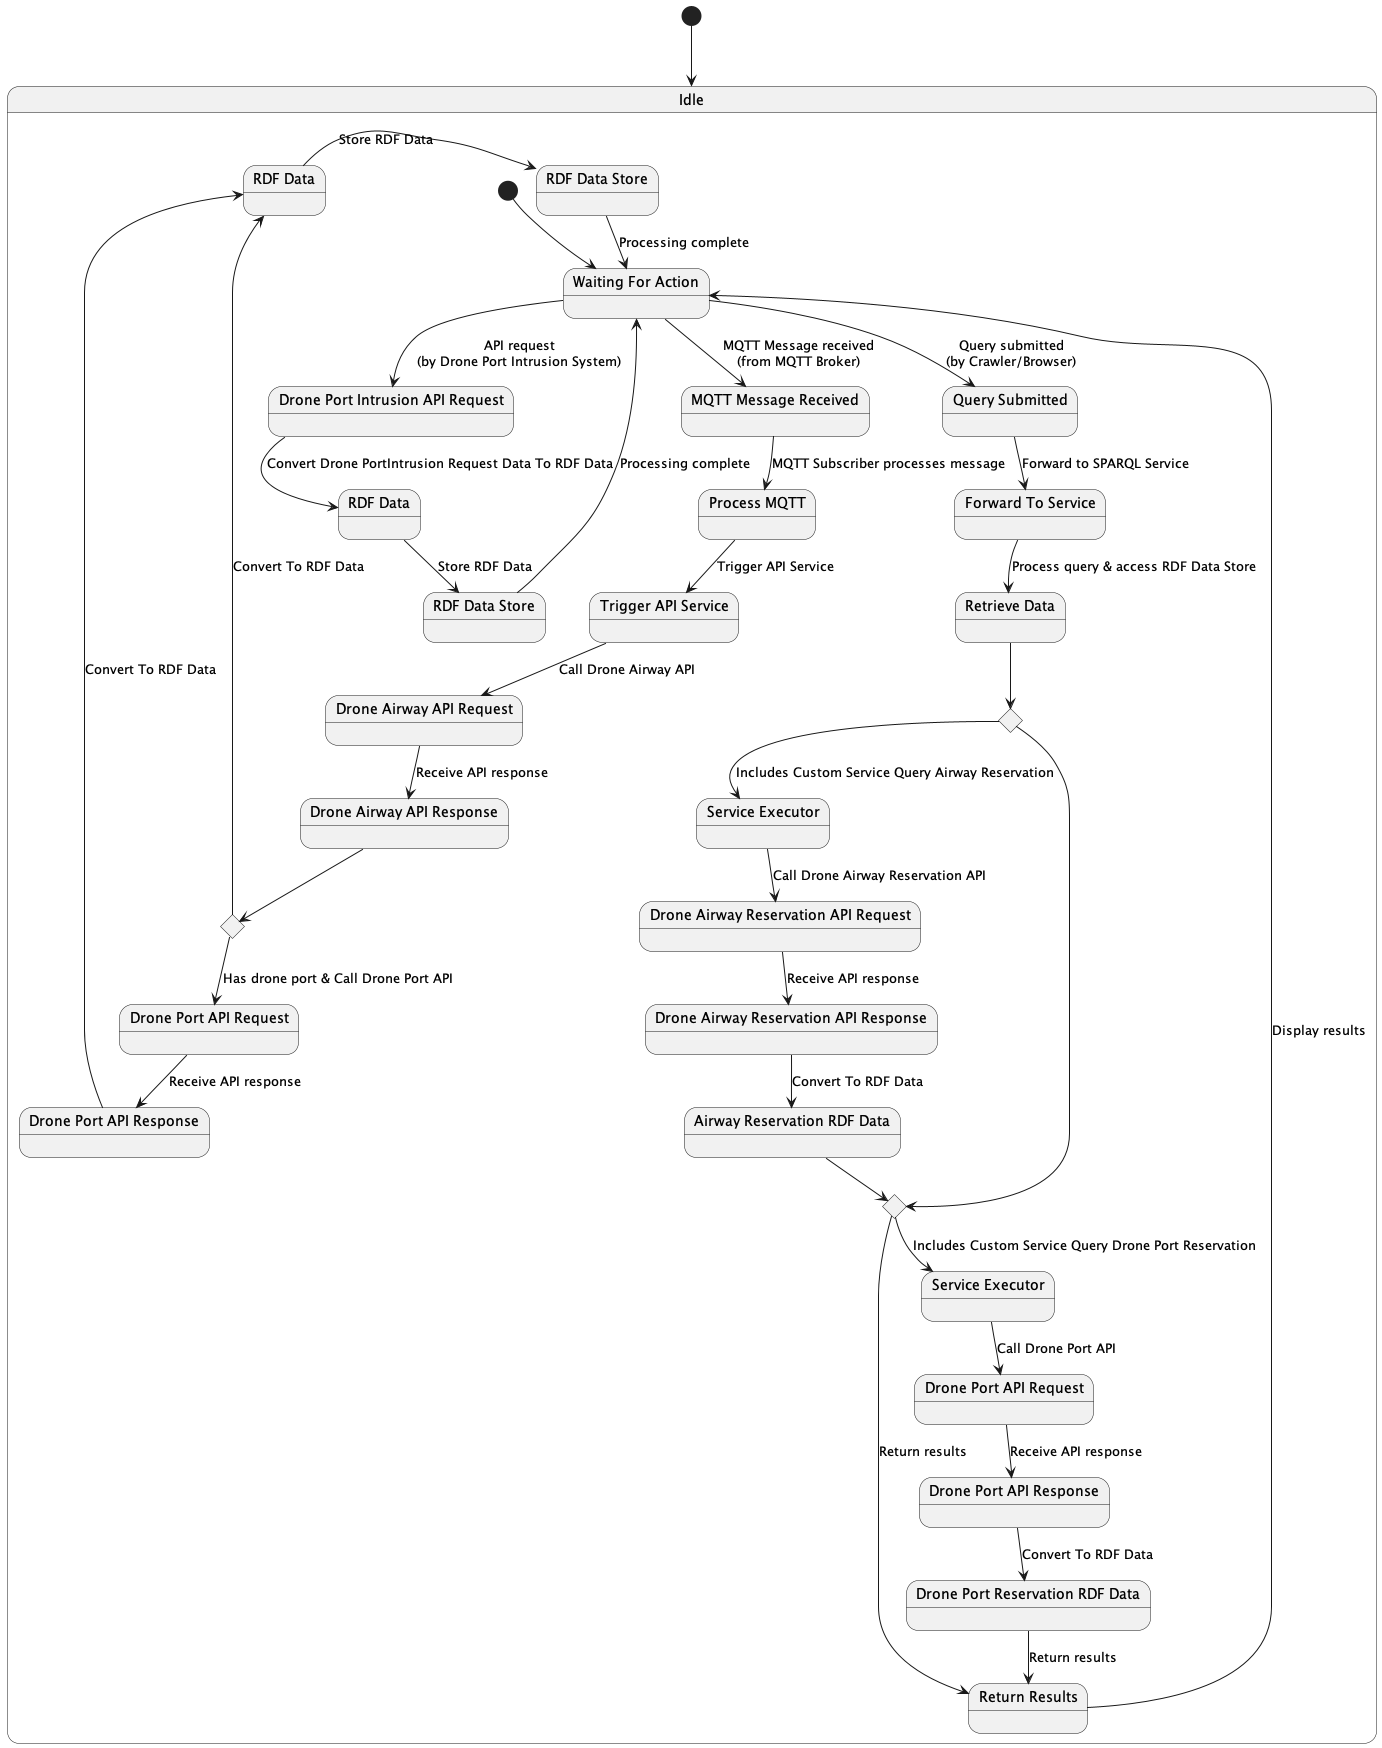

The diagram above was rendered by PlantUML. Its source (embedded in the PNG):
@startuml
[*] --> Idle

state "Idle" as Idle {
    state "Waiting For Action" as WaitingForAction

    [*] --> WaitingForAction

    ' Flow of SPARQL Query Processing
    state "Query Submitted" as QuerySubmitted
    state "Forward To Service" as ForwardToService
    state "Retrieve Data" as RetrieveData
    state "Includes Custom Service Query Airway Reservation" as IncludesCustomServiceQueryAirwayReservation <<choice>>
    state "Service Executor" as DroneAirwayReservationServiceExecutor
    state "Drone Airway Reservation API Request" as DroneAirwayReservationAPIRequest
    state "Drone Airway Reservation API Response" as DroneAirwayReservationAPIResponse
    state "Airway Reservation RDF Data" as AirwayReservationRDFData
    state "Includes Custom Service Query Drone Port Reservation" as IncludesCustomServiceQueryDronePortReservation <<choice>>
    state "Service Executor" as DronePortReservationServiceExecutor
    state "Drone Port API Request" as DronePortReservationAPIRequest
    state "Drone Port API Response" as DronePortReservationAPIResponse
    state "Drone Port Reservation RDF Data" as DronePortReservationRDFData
    state "Return Results" as ReturnResults

    WaitingForAction --> QuerySubmitted : Query submitted\n(by Crawler/Browser)
    QuerySubmitted --> ForwardToService : Forward to SPARQL Service
    ForwardToService --> RetrieveData : Process query & access RDF Data Store
    RetrieveData --> IncludesCustomServiceQueryAirwayReservation
    IncludesCustomServiceQueryAirwayReservation --> DroneAirwayReservationServiceExecutor : Includes Custom Service Query Airway Reservation
    DroneAirwayReservationServiceExecutor --> DroneAirwayReservationAPIRequest : Call Drone Airway Reservation API
    DroneAirwayReservationAPIRequest --> DroneAirwayReservationAPIResponse : Receive API response
    DroneAirwayReservationAPIResponse --> AirwayReservationRDFData : Convert To RDF Data
    IncludesCustomServiceQueryAirwayReservation --> IncludesCustomServiceQueryDronePortReservation
    AirwayReservationRDFData --> IncludesCustomServiceQueryDronePortReservation
    IncludesCustomServiceQueryDronePortReservation --> DronePortReservationServiceExecutor : Includes Custom Service Query Drone Port Reservation
    DronePortReservationServiceExecutor --> DronePortReservationAPIRequest : Call Drone Port API
    DronePortReservationAPIRequest --> DronePortReservationAPIResponse : Receive API response
    DronePortReservationAPIResponse --> DronePortReservationRDFData : Convert To RDF Data
    DronePortReservationRDFData --> ReturnResults : Return results
    IncludesCustomServiceQueryDronePortReservation --> ReturnResults : Return results
    ReturnResults --> WaitingForAction : Display results

    ' Flow of MQTT Message Processing
    state "MQTT Message Received" as MQTTMessageReceived
    state "Process MQTT" as ProcessMQTT
    state "Trigger API Service" as TriggerAPIService
    state "Drone Airway API Request" as DroneAirwayAPIRequest
    state "Drone Airway API Response" as DroneAirwayAPIResponse
    state "Drone Port API Request" as DronePortAPIRequest
    state "Drone Port API Response" as DronePortAPIResponse
    state "RDF Data" as RDFData
    state "RDF Data Store" as RDFDataStore
    state "Has Drone Port" as HasDronePort <<choice>>

    WaitingForAction --> MQTTMessageReceived : MQTT Message received\n(from MQTT Broker)
    MQTTMessageReceived --> ProcessMQTT : MQTT Subscriber processes message
    ProcessMQTT --> TriggerAPIService : Trigger API Service
    TriggerAPIService --> DroneAirwayAPIRequest : Call Drone Airway API
    DroneAirwayAPIRequest --> DroneAirwayAPIResponse : Receive API response
    DroneAirwayAPIResponse --> HasDronePort
    HasDronePort --> RDFData : Convert To RDF Data
    HasDronePort --> DronePortAPIRequest : Has drone port & Call Drone Port API
    DronePortAPIRequest --> DronePortAPIResponse : Receive API response
    DronePortAPIResponse --> RDFData : Convert To RDF Data
    RDFData -> RDFDataStore : Store RDF Data
    RDFDataStore --> WaitingForAction : Processing complete

    ' Flow of Drone Port Intrusion API Requests Processing
    state "Drone Port Intrusion API Request" as DronePortIntrusionAPIRequest
    state "RDF Data" as DronePortIntrusionRDFData
    state "RDF Data Store" as DronePortIntrusionRDFDataStore

    WaitingForAction --> DronePortIntrusionAPIRequest : API request\n(by Drone Port Intrusion System)
    DronePortIntrusionAPIRequest --> DronePortIntrusionRDFData : Convert Drone PortIntrusion Request Data To RDF Data
    DronePortIntrusionRDFData --> DronePortIntrusionRDFDataStore : Store RDF Data
    DronePortIntrusionRDFDataStore --> WaitingForAction : Processing complete
}

@enduml